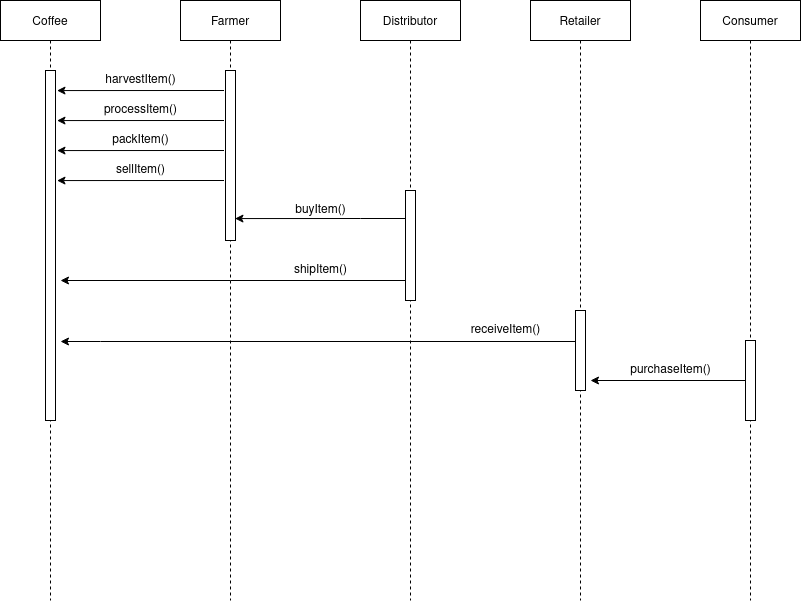

The diagram above was exported from draw.io. Its source (the exported page's mxGraphModel, read from the mxfile embedded in the PNG):
<mxGraphModel dx="957" dy="757" grid="1" gridSize="10" guides="1" tooltips="1" connect="1" arrows="1" fold="1" page="1" pageScale="1" pageWidth="850" pageHeight="1100" math="0" shadow="0">
  <root>
    <mxCell id="0" />
    <mxCell id="1" parent="0" />
    <mxCell id="3nuBFxr9cyL0pnOWT2aG-1" value="Coffee" style="shape=umlLifeline;perimeter=lifelinePerimeter;container=1;collapsible=0;recursiveResize=0;rounded=0;shadow=0;strokeWidth=1;" parent="1" vertex="1">
      <mxGeometry x="120" y="80" width="100" height="600" as="geometry" />
    </mxCell>
    <mxCell id="3nuBFxr9cyL0pnOWT2aG-2" value="" style="points=[];perimeter=orthogonalPerimeter;rounded=0;shadow=0;strokeWidth=1;" parent="3nuBFxr9cyL0pnOWT2aG-1" vertex="1">
      <mxGeometry x="45" y="70" width="10" height="350" as="geometry" />
    </mxCell>
    <mxCell id="3nuBFxr9cyL0pnOWT2aG-5" value="Farmer" style="shape=umlLifeline;perimeter=lifelinePerimeter;container=1;collapsible=0;recursiveResize=0;rounded=0;shadow=0;strokeWidth=1;" parent="1" vertex="1">
      <mxGeometry x="300" y="80" width="100" height="600" as="geometry" />
    </mxCell>
    <mxCell id="3nuBFxr9cyL0pnOWT2aG-6" value="" style="points=[];perimeter=orthogonalPerimeter;rounded=0;shadow=0;strokeWidth=1;" parent="3nuBFxr9cyL0pnOWT2aG-5" vertex="1">
      <mxGeometry x="45" y="70" width="10" height="170" as="geometry" />
    </mxCell>
    <mxCell id="mddaUq38hN6kJtH081J1-1" value="Distributor" style="shape=umlLifeline;perimeter=lifelinePerimeter;container=1;collapsible=0;recursiveResize=0;rounded=0;shadow=0;strokeWidth=1;" vertex="1" parent="1">
      <mxGeometry x="480" y="80" width="100" height="600" as="geometry" />
    </mxCell>
    <mxCell id="mddaUq38hN6kJtH081J1-2" value="" style="points=[];perimeter=orthogonalPerimeter;rounded=0;shadow=0;strokeWidth=1;" vertex="1" parent="mddaUq38hN6kJtH081J1-1">
      <mxGeometry x="45" y="190" width="10" height="110" as="geometry" />
    </mxCell>
    <mxCell id="mddaUq38hN6kJtH081J1-3" value="Retailer" style="shape=umlLifeline;perimeter=lifelinePerimeter;container=1;collapsible=0;recursiveResize=0;rounded=0;shadow=0;strokeWidth=1;" vertex="1" parent="1">
      <mxGeometry x="650" y="80" width="100" height="600" as="geometry" />
    </mxCell>
    <mxCell id="mddaUq38hN6kJtH081J1-4" value="" style="points=[];perimeter=orthogonalPerimeter;rounded=0;shadow=0;strokeWidth=1;" vertex="1" parent="mddaUq38hN6kJtH081J1-3">
      <mxGeometry x="45" y="310" width="10" height="80" as="geometry" />
    </mxCell>
    <mxCell id="mddaUq38hN6kJtH081J1-5" value="Consumer" style="shape=umlLifeline;perimeter=lifelinePerimeter;container=1;collapsible=0;recursiveResize=0;rounded=0;shadow=0;strokeWidth=1;" vertex="1" parent="1">
      <mxGeometry x="820" y="80" width="100" height="600" as="geometry" />
    </mxCell>
    <mxCell id="mddaUq38hN6kJtH081J1-6" value="" style="points=[];perimeter=orthogonalPerimeter;rounded=0;shadow=0;strokeWidth=1;" vertex="1" parent="mddaUq38hN6kJtH081J1-5">
      <mxGeometry x="45" y="340" width="10" height="80" as="geometry" />
    </mxCell>
    <mxCell id="mddaUq38hN6kJtH081J1-9" value="harvestItem()" style="text;html=1;align=center;verticalAlign=middle;resizable=0;points=[];autosize=1;strokeColor=none;" vertex="1" parent="1">
      <mxGeometry x="215" y="150" width="90" height="20" as="geometry" />
    </mxCell>
    <mxCell id="mddaUq38hN6kJtH081J1-11" value="processItem()" style="text;html=1;align=center;verticalAlign=middle;resizable=0;points=[];autosize=1;strokeColor=none;" vertex="1" parent="1">
      <mxGeometry x="215" y="180" width="90" height="20" as="geometry" />
    </mxCell>
    <mxCell id="mddaUq38hN6kJtH081J1-12" value="packItem()" style="text;html=1;align=center;verticalAlign=middle;resizable=0;points=[];autosize=1;strokeColor=none;" vertex="1" parent="1">
      <mxGeometry x="225" y="210" width="70" height="20" as="geometry" />
    </mxCell>
    <mxCell id="mddaUq38hN6kJtH081J1-13" value="sellItem()" style="text;html=1;align=center;verticalAlign=middle;resizable=0;points=[];autosize=1;strokeColor=none;" vertex="1" parent="1">
      <mxGeometry x="230" y="240" width="60" height="20" as="geometry" />
    </mxCell>
    <mxCell id="mddaUq38hN6kJtH081J1-14" style="edgeStyle=orthogonalEdgeStyle;rounded=0;orthogonalLoop=1;jettySize=auto;html=1;entryX=1.1;entryY=0.253;entryDx=0;entryDy=0;entryPerimeter=0;" edge="1" parent="1">
      <mxGeometry relative="1" as="geometry">
        <mxPoint x="343.5" y="230" as="sourcePoint" />
        <mxPoint x="176.5" y="230.07000000000005" as="targetPoint" />
        <Array as="points">
          <mxPoint x="330.5" y="230" />
          <mxPoint x="330.5" y="230" />
        </Array>
      </mxGeometry>
    </mxCell>
    <mxCell id="mddaUq38hN6kJtH081J1-15" style="edgeStyle=orthogonalEdgeStyle;rounded=0;orthogonalLoop=1;jettySize=auto;html=1;entryX=1.1;entryY=0.253;entryDx=0;entryDy=0;entryPerimeter=0;" edge="1" parent="1">
      <mxGeometry relative="1" as="geometry">
        <mxPoint x="343.5" y="260" as="sourcePoint" />
        <mxPoint x="176.5" y="260.07000000000005" as="targetPoint" />
        <Array as="points">
          <mxPoint x="330.5" y="260" />
          <mxPoint x="330.5" y="260" />
        </Array>
      </mxGeometry>
    </mxCell>
    <mxCell id="mddaUq38hN6kJtH081J1-17" style="edgeStyle=orthogonalEdgeStyle;rounded=0;orthogonalLoop=1;jettySize=auto;html=1;entryX=1.1;entryY=0.253;entryDx=0;entryDy=0;entryPerimeter=0;" edge="1" parent="1">
      <mxGeometry relative="1" as="geometry">
        <mxPoint x="343.5" y="170" as="sourcePoint" />
        <mxPoint x="176.5" y="170.07000000000005" as="targetPoint" />
        <Array as="points">
          <mxPoint x="330.5" y="170" />
          <mxPoint x="330.5" y="170" />
        </Array>
      </mxGeometry>
    </mxCell>
    <mxCell id="mddaUq38hN6kJtH081J1-19" style="edgeStyle=orthogonalEdgeStyle;rounded=0;orthogonalLoop=1;jettySize=auto;html=1;entryX=0.948;entryY=0.871;entryDx=0;entryDy=0;entryPerimeter=0;" edge="1" parent="1" source="mddaUq38hN6kJtH081J1-2" target="3nuBFxr9cyL0pnOWT2aG-6">
      <mxGeometry relative="1" as="geometry">
        <Array as="points">
          <mxPoint x="480" y="298" />
          <mxPoint x="480" y="298" />
        </Array>
      </mxGeometry>
    </mxCell>
    <mxCell id="mddaUq38hN6kJtH081J1-20" value="buyItem()" style="text;html=1;align=center;verticalAlign=middle;resizable=0;points=[];autosize=1;strokeColor=none;" vertex="1" parent="1">
      <mxGeometry x="405" y="280" width="70" height="20" as="geometry" />
    </mxCell>
    <mxCell id="mddaUq38hN6kJtH081J1-21" style="edgeStyle=orthogonalEdgeStyle;rounded=0;orthogonalLoop=1;jettySize=auto;html=1;entryX=1.1;entryY=0.253;entryDx=0;entryDy=0;entryPerimeter=0;" edge="1" parent="1">
      <mxGeometry relative="1" as="geometry">
        <mxPoint x="343.5" y="200" as="sourcePoint" />
        <mxPoint x="176.5" y="200.07000000000005" as="targetPoint" />
        <Array as="points">
          <mxPoint x="330.5" y="200" />
          <mxPoint x="330.5" y="200" />
        </Array>
      </mxGeometry>
    </mxCell>
    <mxCell id="mddaUq38hN6kJtH081J1-22" style="edgeStyle=orthogonalEdgeStyle;rounded=0;orthogonalLoop=1;jettySize=auto;html=1;" edge="1" parent="1" source="mddaUq38hN6kJtH081J1-2">
      <mxGeometry relative="1" as="geometry">
        <mxPoint x="180" y="360" as="targetPoint" />
        <Array as="points">
          <mxPoint x="350" y="360" />
          <mxPoint x="350" y="360" />
        </Array>
      </mxGeometry>
    </mxCell>
    <mxCell id="mddaUq38hN6kJtH081J1-23" value="shipItem()" style="text;html=1;align=center;verticalAlign=middle;resizable=0;points=[];autosize=1;strokeColor=none;" vertex="1" parent="1">
      <mxGeometry x="405" y="340" width="70" height="20" as="geometry" />
    </mxCell>
    <mxCell id="mddaUq38hN6kJtH081J1-25" value="receiveItem()" style="text;html=1;align=center;verticalAlign=middle;resizable=0;points=[];autosize=1;strokeColor=none;" vertex="1" parent="1">
      <mxGeometry x="580" y="400" width="90" height="20" as="geometry" />
    </mxCell>
    <mxCell id="mddaUq38hN6kJtH081J1-30" style="edgeStyle=orthogonalEdgeStyle;rounded=0;orthogonalLoop=1;jettySize=auto;html=1;" edge="1" parent="1" source="mddaUq38hN6kJtH081J1-4">
      <mxGeometry relative="1" as="geometry">
        <mxPoint x="180" y="421" as="targetPoint" />
        <Array as="points">
          <mxPoint x="220" y="421" />
          <mxPoint x="220" y="421" />
        </Array>
      </mxGeometry>
    </mxCell>
    <mxCell id="mddaUq38hN6kJtH081J1-31" style="edgeStyle=orthogonalEdgeStyle;rounded=0;orthogonalLoop=1;jettySize=auto;html=1;" edge="1" parent="1" source="mddaUq38hN6kJtH081J1-6">
      <mxGeometry relative="1" as="geometry">
        <mxPoint x="710" y="460" as="targetPoint" />
      </mxGeometry>
    </mxCell>
    <mxCell id="mddaUq38hN6kJtH081J1-32" value="purchaseItem()" style="text;html=1;align=center;verticalAlign=middle;resizable=0;points=[];autosize=1;strokeColor=none;" vertex="1" parent="1">
      <mxGeometry x="740" y="440" width="100" height="20" as="geometry" />
    </mxCell>
  </root>
</mxGraphModel>